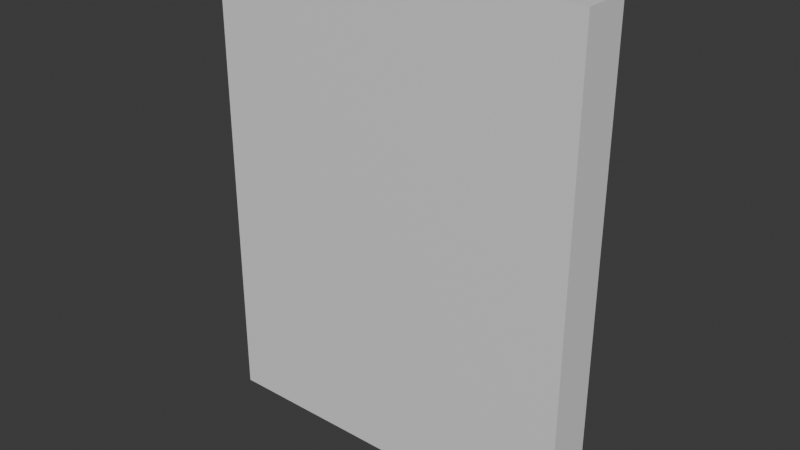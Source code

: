 # Source: frame_var3.blend  (saved by Blender 5.0.119; exported with 4.5.12 LTS)
import bpy
from mathutils import Matrix  # noqa: F401  (used for matrix-valued properties, if any)

bpy.ops.wm.read_factory_settings(use_empty=True)
scene = bpy.context.scene
scene.name = 'Scene'

# ---- collections
col_collection = bpy.data.collections.new('Collection'); scene.collection.children.link(col_collection)

# ---- images (referenced by path relative to the original .blend; pixels are not part of the script)
import os
ASSET_DIR = os.environ.get("B2B_ASSET_DIR", "")  # directory of the original .blend (textures are referenced by path, not embedded)
HERE = os.path.dirname(os.path.abspath(__file__))  # packed textures are extracted next to this script under _unpacked/

def load_image(name, relpath, width, height, colorspace="sRGB"):
    """Load a texture the original file referenced (path relative to the .blend, or extracted next to this script)."""
    p = next((c for c in (os.path.join(HERE, relpath), os.path.join(ASSET_DIR, relpath)) if relpath and os.path.exists(c)), "")
    if p:
        img = bpy.data.images.load(p, check_existing=True)
        img.name = name
    else:  # same state as the original file: an image datablock whose file is absent (Cycles renders it pink)
        img = bpy.data.images.new(name, width, height)
        img.source = "FILE"
        img.filepath = "//" + (relpath or name)
    img.colorspace_settings.name = colorspace
    return img
img_image_sample_jpg_002 = load_image('Image Sample.jpg.002', 'Image Sample.jpg', 1024, 1024, 'sRGB')

# ---- materials (node trees are filled in below, after node groups)
mat_material_011 = bpy.data.materials.new('Material.011')
mat_material_012 = bpy.data.materials.new('Material.012')
mat_material_012.alpha_threshold = 0.0
mat_material_012.use_backface_culling_lightprobe_volume = False
mat_material_012.roughness = 0.5
mat_material_012.line_color = (0.0, 0.0, 0.0, 1.0)

# ---- material node trees
mat_material_011.use_nodes = True; mat_material_011.node_tree.nodes.clear()
_N = mat_material_011.node_tree.nodes; _L = mat_material_011.node_tree.links
n0 = _N.new('ShaderNodeBsdfPrincipled'); n0.name = 'Principled BSDF'; n0.location = (-200, 100)
n1 = _N.new('ShaderNodeOutputMaterial'); n1.name = 'Material Output'; n1.location = (200, 100)
n2 = _N.new('ShaderNodeTexImage'); n2.name = 'Image Texture'; n2.location = (-526, 83)
n2.image = img_image_sample_jpg_002
n3 = _N.new('ShaderNodeTexCoord'); n3.name = 'Texture Coordinate'; n3.location = (-904, 82)
n4 = _N.new('ShaderNodeMapping'); n4.name = 'Mapping'; n4.location = (-707, 62)
_L.new(n0.outputs[0], n1.inputs[0])
_L.new(n3.outputs[2], n4.inputs[0])
_L.new(n4.outputs[0], n2.inputs[0])
_L.new(n2.outputs[0], n0.inputs[0])
n1.is_active_output = True
mat_material_012.use_nodes = True; mat_material_012.node_tree.nodes.clear()
_N = mat_material_012.node_tree.nodes; _L = mat_material_012.node_tree.links
n0 = _N.new('ShaderNodeOutputMaterial'); n0.name = 'Material Output'; n0.location = (200, 100)
n1 = _N.new('ShaderNodeBsdfPrincipled'); n1.name = 'Principled BSDF'; n1.location = (-200, 100)
_L.new(n1.outputs[0], n0.inputs[0])
n0.is_active_output = True

# ---- world
world_world = bpy.data.worlds.new('World'); scene.world = world_world
world_world.use_nodes = True; world_world.node_tree.nodes.clear()
_N = world_world.node_tree.nodes; _L = world_world.node_tree.links
n0 = _N.new('ShaderNodeOutputWorld'); n0.name = 'World Output'; n0.location = (200, 100)
n1 = _N.new('ShaderNodeBackground'); n1.name = 'Background'; n1.location = (-200, 100)
n1.inputs[0].default_value = (0.05088, 0.05088, 0.05088, 1.0)
_L.new(n1.outputs[0], n0.inputs[0])
n0.is_active_output = True
world_world.color = (0.05088, 0.05088, 0.05088)
world_world.sun_shadow_jitter_overblur = 0.0

# ---- meshes
me_plane_006 = bpy.data.meshes.new('Plane.006')
me_plane_006.from_pydata([(0.205, -0.003246, -0.2706), (-0.2043, -0.003246, -0.2706), (0.205, -0.003246, 0.2695), (-0.2043, -0.003246, 0.2695)], [], [(0, 1, 3, 2)])
_uv = me_plane_006.uv_layers.new(name='UVMap')
_uv.uv.foreach_set('vector', [0.0, 0.0, 1.0, 0.0, 1.0, 1.0, 0.0, 1.0])
me_plane_006.materials.append(mat_material_011)
me_plane_006.update()
me_cube_077 = bpy.data.meshes.new('Cube.077')
me_cube_077.from_pydata([(-0.219, -0.02526, -0.2766), (-0.219, -0.02526, 0.2771), (-0.219, 0.0302, -0.2766), (-0.219, 0.0302, 0.2771), (0.2187, -0.02526, -0.2766), (0.2187, -0.02526, 0.2771), (0.2187, 0.0302, -0.2766), (0.2187, 0.0302, 0.2771)], [], [(0, 1, 3, 2), (6, 7, 5, 4), (4, 5, 1, 0), (2, 6, 4, 0), (7, 3, 1, 5)])
_uv = me_cube_077.uv_layers.new(name='UVMap')
_uv.uv.foreach_set('vector', [0.375, 0.0, 0.625, 0.0, 0.625, 0.25, 0.375, 0.25, 0.375, 0.5, 0.625, 0.5, 0.625, 0.75, 0.375, 0.75, 0.375, 0.75, 0.625, 0.75, 0.625, 1.0, 0.375, 1.0, 0.125, 0.5, 0.375, 0.5, 0.375, 0.75, 0.125, 0.75, 0.625, 0.5, 0.875, 0.5, 0.875, 0.75, 0.625, 0.75])
me_cube_077.materials.append(mat_material_012)
me_cube_077.update()

# ---- objects
ob_plane_005 = bpy.data.objects.new('Plane.005', me_plane_006)
ob_cube_057 = bpy.data.objects.new('Cube.057', me_cube_077)

# ---- transforms, parenting, visibility, modifiers, constraints
ob_plane_005.location = (0.01105, 0.01155, 0.2861)
ob_cube_057.location = (0.01241, -0.0123, 0.2845)
_m = ob_cube_057.modifiers.new('Solidify', 'SOLIDIFY')
_m.thickness = 0.05

# ---- collection membership
col_collection.objects.link(ob_plane_005)
col_collection.objects.link(ob_cube_057)

# ---- scene / render settings (as saved in the file)
scene.frame_start = 1; scene.frame_end = 24; scene.frame_set(1)
scene.render.engine = 'BLENDER_EEVEE_NEXT'
scene.render.bake_bias = 0.0
scene.render.bake_samples = 0
scene.cycles.sampling_pattern = 'TABULATED_SOBOL'
scene.eevee.use_volume_custom_range = False
bpy.context.view_layer.update()

# ---- added for rendering (the .blend has no active camera and no usable light): camera, sun
cam_auto = bpy.data.cameras.new('AutoCamera')
cam_auto.lens = 50.0
cam_auto.sensor_width = 36.0
cam_auto.clip_end = 1000.0
ob_auto_camera = bpy.data.objects.new('AutoCamera', cam_auto)
scene.collection.objects.link(ob_auto_camera)
ob_auto_camera.location = (0.667257, -0.795866, 0.808819)
ob_auto_camera.rotation_euler = (1.09748, -7.21219e-08, 0.694738)
scene.camera = ob_auto_camera
light_auto_sun = bpy.data.lights.new('AutoSun', 'SUN')
light_auto_sun.energy = 3.0
light_auto_sun.angle = 0.0523599
ob_auto_sun = bpy.data.objects.new('AutoSun', light_auto_sun)
scene.collection.objects.link(ob_auto_sun)
ob_auto_sun.rotation_euler = (0.872665, 0.174533, 0.523599)
bpy.context.view_layer.update()
